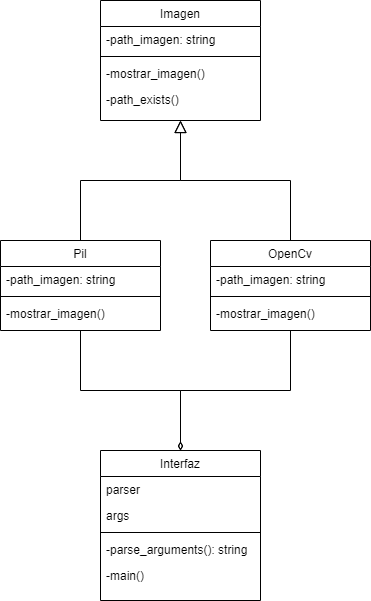

The diagram above was exported from draw.io. Its source (the exported page's mxGraphModel, read from the mxfile embedded in the PNG):
<mxGraphModel dx="1114" dy="570" grid="1" gridSize="10" guides="1" tooltips="1" connect="1" arrows="1" fold="1" page="1" pageScale="1" pageWidth="827" pageHeight="1169" math="0" shadow="0">
  <root>
    <mxCell id="WIyWlLk6GJQsqaUBKTNV-0" />
    <mxCell id="WIyWlLk6GJQsqaUBKTNV-1" parent="WIyWlLk6GJQsqaUBKTNV-0" />
    <mxCell id="zkfFHV4jXpPFQw0GAbJ--0" value="Imagen" style="swimlane;fontStyle=0;align=center;verticalAlign=top;childLayout=stackLayout;horizontal=1;startSize=26;horizontalStack=0;resizeParent=1;resizeLast=0;collapsible=1;marginBottom=0;rounded=0;shadow=0;strokeWidth=1;" parent="WIyWlLk6GJQsqaUBKTNV-1" vertex="1">
      <mxGeometry x="310" y="20" width="160" height="120" as="geometry">
        <mxRectangle x="230" y="140" width="160" height="26" as="alternateBounds" />
      </mxGeometry>
    </mxCell>
    <mxCell id="zkfFHV4jXpPFQw0GAbJ--1" value="-path_imagen: string" style="text;align=left;verticalAlign=top;spacingLeft=4;spacingRight=4;overflow=hidden;rotatable=0;points=[[0,0.5],[1,0.5]];portConstraint=eastwest;" parent="zkfFHV4jXpPFQw0GAbJ--0" vertex="1">
      <mxGeometry y="26" width="160" height="26" as="geometry" />
    </mxCell>
    <mxCell id="zkfFHV4jXpPFQw0GAbJ--4" value="" style="line;html=1;strokeWidth=1;align=left;verticalAlign=middle;spacingTop=-1;spacingLeft=3;spacingRight=3;rotatable=0;labelPosition=right;points=[];portConstraint=eastwest;" parent="zkfFHV4jXpPFQw0GAbJ--0" vertex="1">
      <mxGeometry y="52" width="160" height="8" as="geometry" />
    </mxCell>
    <mxCell id="zkfFHV4jXpPFQw0GAbJ--5" value="-mostrar_imagen()" style="text;align=left;verticalAlign=top;spacingLeft=4;spacingRight=4;overflow=hidden;rotatable=0;points=[[0,0.5],[1,0.5]];portConstraint=eastwest;" parent="zkfFHV4jXpPFQw0GAbJ--0" vertex="1">
      <mxGeometry y="60" width="160" height="26" as="geometry" />
    </mxCell>
    <mxCell id="vjJltSt6SaibPKKnUnX7-0" value="-path_exists()" style="text;align=left;verticalAlign=top;spacingLeft=4;spacingRight=4;overflow=hidden;rotatable=0;points=[[0,0.5],[1,0.5]];portConstraint=eastwest;" parent="zkfFHV4jXpPFQw0GAbJ--0" vertex="1">
      <mxGeometry y="86" width="160" height="26" as="geometry" />
    </mxCell>
    <mxCell id="7lHx0GNFBXUheNreI2eH-0" style="edgeStyle=orthogonalEdgeStyle;rounded=0;orthogonalLoop=1;jettySize=auto;html=1;endArrow=diamondThin;endFill=0;" edge="1" parent="WIyWlLk6GJQsqaUBKTNV-1" source="zkfFHV4jXpPFQw0GAbJ--6" target="zkfFHV4jXpPFQw0GAbJ--17">
      <mxGeometry relative="1" as="geometry" />
    </mxCell>
    <mxCell id="zkfFHV4jXpPFQw0GAbJ--6" value="Pil" style="swimlane;fontStyle=0;align=center;verticalAlign=top;childLayout=stackLayout;horizontal=1;startSize=26;horizontalStack=0;resizeParent=1;resizeLast=0;collapsible=1;marginBottom=0;rounded=0;shadow=0;strokeWidth=1;" parent="WIyWlLk6GJQsqaUBKTNV-1" vertex="1">
      <mxGeometry x="210" y="260" width="160" height="90" as="geometry">
        <mxRectangle x="130" y="380" width="160" height="26" as="alternateBounds" />
      </mxGeometry>
    </mxCell>
    <mxCell id="zkfFHV4jXpPFQw0GAbJ--7" value="-path_imagen: string" style="text;align=left;verticalAlign=top;spacingLeft=4;spacingRight=4;overflow=hidden;rotatable=0;points=[[0,0.5],[1,0.5]];portConstraint=eastwest;" parent="zkfFHV4jXpPFQw0GAbJ--6" vertex="1">
      <mxGeometry y="26" width="160" height="26" as="geometry" />
    </mxCell>
    <mxCell id="zkfFHV4jXpPFQw0GAbJ--9" value="" style="line;html=1;strokeWidth=1;align=left;verticalAlign=middle;spacingTop=-1;spacingLeft=3;spacingRight=3;rotatable=0;labelPosition=right;points=[];portConstraint=eastwest;" parent="zkfFHV4jXpPFQw0GAbJ--6" vertex="1">
      <mxGeometry y="52" width="160" height="8" as="geometry" />
    </mxCell>
    <mxCell id="zkfFHV4jXpPFQw0GAbJ--10" value="-mostrar_imagen()" style="text;align=left;verticalAlign=top;spacingLeft=4;spacingRight=4;overflow=hidden;rotatable=0;points=[[0,0.5],[1,0.5]];portConstraint=eastwest;fontStyle=0" parent="zkfFHV4jXpPFQw0GAbJ--6" vertex="1">
      <mxGeometry y="60" width="160" height="26" as="geometry" />
    </mxCell>
    <mxCell id="zkfFHV4jXpPFQw0GAbJ--12" value="" style="endArrow=block;endSize=10;endFill=0;shadow=0;strokeWidth=1;rounded=0;edgeStyle=elbowEdgeStyle;elbow=vertical;" parent="WIyWlLk6GJQsqaUBKTNV-1" source="zkfFHV4jXpPFQw0GAbJ--6" target="zkfFHV4jXpPFQw0GAbJ--0" edge="1">
      <mxGeometry width="160" relative="1" as="geometry">
        <mxPoint x="290" y="103" as="sourcePoint" />
        <mxPoint x="290" y="103" as="targetPoint" />
      </mxGeometry>
    </mxCell>
    <mxCell id="7lHx0GNFBXUheNreI2eH-1" style="edgeStyle=orthogonalEdgeStyle;rounded=0;orthogonalLoop=1;jettySize=auto;html=1;entryX=0.5;entryY=0;entryDx=0;entryDy=0;endArrow=diamondThin;endFill=0;" edge="1" parent="WIyWlLk6GJQsqaUBKTNV-1" source="zkfFHV4jXpPFQw0GAbJ--13" target="zkfFHV4jXpPFQw0GAbJ--17">
      <mxGeometry relative="1" as="geometry" />
    </mxCell>
    <mxCell id="zkfFHV4jXpPFQw0GAbJ--13" value="OpenCv" style="swimlane;fontStyle=0;align=center;verticalAlign=top;childLayout=stackLayout;horizontal=1;startSize=26;horizontalStack=0;resizeParent=1;resizeLast=0;collapsible=1;marginBottom=0;rounded=0;shadow=0;strokeWidth=1;" parent="WIyWlLk6GJQsqaUBKTNV-1" vertex="1">
      <mxGeometry x="420" y="260" width="160" height="90" as="geometry">
        <mxRectangle x="340" y="380" width="170" height="26" as="alternateBounds" />
      </mxGeometry>
    </mxCell>
    <mxCell id="zkfFHV4jXpPFQw0GAbJ--14" value="-path_imagen: string" style="text;align=left;verticalAlign=top;spacingLeft=4;spacingRight=4;overflow=hidden;rotatable=0;points=[[0,0.5],[1,0.5]];portConstraint=eastwest;" parent="zkfFHV4jXpPFQw0GAbJ--13" vertex="1">
      <mxGeometry y="26" width="160" height="26" as="geometry" />
    </mxCell>
    <mxCell id="zkfFHV4jXpPFQw0GAbJ--15" value="" style="line;html=1;strokeWidth=1;align=left;verticalAlign=middle;spacingTop=-1;spacingLeft=3;spacingRight=3;rotatable=0;labelPosition=right;points=[];portConstraint=eastwest;" parent="zkfFHV4jXpPFQw0GAbJ--13" vertex="1">
      <mxGeometry y="52" width="160" height="8" as="geometry" />
    </mxCell>
    <mxCell id="vjJltSt6SaibPKKnUnX7-3" value="-mostrar_imagen()" style="text;align=left;verticalAlign=top;spacingLeft=4;spacingRight=4;overflow=hidden;rotatable=0;points=[[0,0.5],[1,0.5]];portConstraint=eastwest;" parent="zkfFHV4jXpPFQw0GAbJ--13" vertex="1">
      <mxGeometry y="60" width="160" height="26" as="geometry" />
    </mxCell>
    <mxCell id="zkfFHV4jXpPFQw0GAbJ--16" value="" style="endArrow=block;endSize=10;endFill=0;shadow=0;strokeWidth=1;rounded=0;edgeStyle=elbowEdgeStyle;elbow=vertical;" parent="WIyWlLk6GJQsqaUBKTNV-1" source="zkfFHV4jXpPFQw0GAbJ--13" target="zkfFHV4jXpPFQw0GAbJ--0" edge="1">
      <mxGeometry width="160" relative="1" as="geometry">
        <mxPoint x="300" y="273" as="sourcePoint" />
        <mxPoint x="400" y="171" as="targetPoint" />
      </mxGeometry>
    </mxCell>
    <mxCell id="zkfFHV4jXpPFQw0GAbJ--17" value="Interfaz" style="swimlane;fontStyle=0;align=center;verticalAlign=top;childLayout=stackLayout;horizontal=1;startSize=26;horizontalStack=0;resizeParent=1;resizeLast=0;collapsible=1;marginBottom=0;rounded=0;shadow=0;strokeWidth=1;" parent="WIyWlLk6GJQsqaUBKTNV-1" vertex="1">
      <mxGeometry x="310" y="470" width="160" height="150" as="geometry">
        <mxRectangle x="550" y="140" width="160" height="26" as="alternateBounds" />
      </mxGeometry>
    </mxCell>
    <mxCell id="zkfFHV4jXpPFQw0GAbJ--18" value="parser" style="text;align=left;verticalAlign=top;spacingLeft=4;spacingRight=4;overflow=hidden;rotatable=0;points=[[0,0.5],[1,0.5]];portConstraint=eastwest;" parent="zkfFHV4jXpPFQw0GAbJ--17" vertex="1">
      <mxGeometry y="26" width="160" height="26" as="geometry" />
    </mxCell>
    <mxCell id="zkfFHV4jXpPFQw0GAbJ--19" value="args" style="text;align=left;verticalAlign=top;spacingLeft=4;spacingRight=4;overflow=hidden;rotatable=0;points=[[0,0.5],[1,0.5]];portConstraint=eastwest;rounded=0;shadow=0;html=0;" parent="zkfFHV4jXpPFQw0GAbJ--17" vertex="1">
      <mxGeometry y="52" width="160" height="26" as="geometry" />
    </mxCell>
    <mxCell id="zkfFHV4jXpPFQw0GAbJ--23" value="" style="line;html=1;strokeWidth=1;align=left;verticalAlign=middle;spacingTop=-1;spacingLeft=3;spacingRight=3;rotatable=0;labelPosition=right;points=[];portConstraint=eastwest;" parent="zkfFHV4jXpPFQw0GAbJ--17" vertex="1">
      <mxGeometry y="78" width="160" height="8" as="geometry" />
    </mxCell>
    <mxCell id="zkfFHV4jXpPFQw0GAbJ--24" value="-parse_arguments(): string" style="text;align=left;verticalAlign=top;spacingLeft=4;spacingRight=4;overflow=hidden;rotatable=0;points=[[0,0.5],[1,0.5]];portConstraint=eastwest;" parent="zkfFHV4jXpPFQw0GAbJ--17" vertex="1">
      <mxGeometry y="86" width="160" height="26" as="geometry" />
    </mxCell>
    <mxCell id="zkfFHV4jXpPFQw0GAbJ--25" value="-main()" style="text;align=left;verticalAlign=top;spacingLeft=4;spacingRight=4;overflow=hidden;rotatable=0;points=[[0,0.5],[1,0.5]];portConstraint=eastwest;" parent="zkfFHV4jXpPFQw0GAbJ--17" vertex="1">
      <mxGeometry y="112" width="160" height="26" as="geometry" />
    </mxCell>
  </root>
</mxGraphModel>